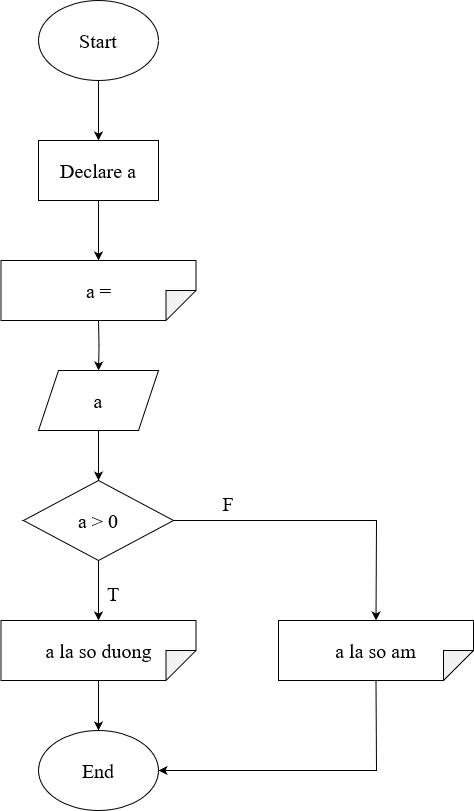

The diagram above was exported from draw.io. Its source (the exported page's mxGraphModel, read from the mxfile embedded in the PNG):
<mxGraphModel dx="1085" dy="1694" grid="1" gridSize="10" guides="1" tooltips="1" connect="1" arrows="1" fold="1" page="1" pageScale="1" pageWidth="850" pageHeight="1100" math="0" shadow="0">
  <root>
    <mxCell id="0" />
    <mxCell id="1" parent="0" />
    <mxCell id="hF_AQXYrid0S5zmqAL9E-3" value="" style="edgeStyle=orthogonalEdgeStyle;rounded=0;orthogonalLoop=1;jettySize=auto;html=1;" edge="1" parent="1" target="hF_AQXYrid0S5zmqAL9E-2">
      <mxGeometry relative="1" as="geometry">
        <mxPoint x="410" y="150" as="sourcePoint" />
      </mxGeometry>
    </mxCell>
    <mxCell id="hF_AQXYrid0S5zmqAL9E-5" value="" style="edgeStyle=orthogonalEdgeStyle;rounded=0;orthogonalLoop=1;jettySize=auto;html=1;" edge="1" parent="1" source="hF_AQXYrid0S5zmqAL9E-2" target="hF_AQXYrid0S5zmqAL9E-4">
      <mxGeometry relative="1" as="geometry" />
    </mxCell>
    <mxCell id="hF_AQXYrid0S5zmqAL9E-2" value="a" style="shape=parallelogram;perimeter=parallelogramPerimeter;whiteSpace=wrap;html=1;fixedSize=1;fontSize=20;fontFamily=Times New Roman;" vertex="1" parent="1">
      <mxGeometry x="350" y="200" width="120" height="60" as="geometry" />
    </mxCell>
    <mxCell id="hF_AQXYrid0S5zmqAL9E-7" value="" style="edgeStyle=orthogonalEdgeStyle;rounded=0;orthogonalLoop=1;jettySize=auto;html=1;" edge="1" parent="1" source="hF_AQXYrid0S5zmqAL9E-4" target="hF_AQXYrid0S5zmqAL9E-6">
      <mxGeometry relative="1" as="geometry" />
    </mxCell>
    <mxCell id="hF_AQXYrid0S5zmqAL9E-4" value="a &amp;gt; 0" style="rhombus;whiteSpace=wrap;html=1;fontSize=20;fontFamily=Times New Roman;" vertex="1" parent="1">
      <mxGeometry x="335" y="310" width="150" height="80" as="geometry" />
    </mxCell>
    <mxCell id="hF_AQXYrid0S5zmqAL9E-10" value="" style="edgeStyle=orthogonalEdgeStyle;rounded=0;orthogonalLoop=1;jettySize=auto;html=1;" edge="1" parent="1" source="hF_AQXYrid0S5zmqAL9E-6" target="hF_AQXYrid0S5zmqAL9E-9">
      <mxGeometry relative="1" as="geometry" />
    </mxCell>
    <mxCell id="hF_AQXYrid0S5zmqAL9E-6" value="a la so duong" style="shape=note;whiteSpace=wrap;html=1;backgroundOutline=1;darkOpacity=0.05;direction=south;fontSize=20;fontFamily=Times New Roman;" vertex="1" parent="1">
      <mxGeometry x="312.5" y="450" width="195" height="60" as="geometry" />
    </mxCell>
    <mxCell id="hF_AQXYrid0S5zmqAL9E-8" value="T" style="text;html=1;strokeColor=none;fillColor=none;align=center;verticalAlign=middle;whiteSpace=wrap;rounded=0;fontSize=20;fontFamily=Times New Roman;" vertex="1" parent="1">
      <mxGeometry x="415" y="410" width="20" height="25" as="geometry" />
    </mxCell>
    <mxCell id="hF_AQXYrid0S5zmqAL9E-9" value="End" style="ellipse;whiteSpace=wrap;html=1;fontSize=20;fontFamily=Times New Roman;" vertex="1" parent="1">
      <mxGeometry x="350" y="560" width="120" height="80" as="geometry" />
    </mxCell>
    <mxCell id="hF_AQXYrid0S5zmqAL9E-15" value="" style="edgeStyle=orthogonalEdgeStyle;rounded=0;orthogonalLoop=1;jettySize=auto;html=1;" edge="1" parent="1" source="hF_AQXYrid0S5zmqAL9E-16" target="hF_AQXYrid0S5zmqAL9E-17">
      <mxGeometry relative="1" as="geometry" />
    </mxCell>
    <mxCell id="hF_AQXYrid0S5zmqAL9E-16" value="Start" style="ellipse;whiteSpace=wrap;html=1;fontSize=20;fontFamily=Times New Roman;" vertex="1" parent="1">
      <mxGeometry x="350" y="-170" width="120" height="80" as="geometry" />
    </mxCell>
    <mxCell id="hF_AQXYrid0S5zmqAL9E-19" value="" style="edgeStyle=orthogonalEdgeStyle;rounded=0;orthogonalLoop=1;jettySize=auto;html=1;" edge="1" parent="1" source="hF_AQXYrid0S5zmqAL9E-17" target="hF_AQXYrid0S5zmqAL9E-18">
      <mxGeometry relative="1" as="geometry" />
    </mxCell>
    <mxCell id="hF_AQXYrid0S5zmqAL9E-17" value="Declare a" style="rounded=0;whiteSpace=wrap;html=1;fontFamily=Times New Roman;fontSize=20;" vertex="1" parent="1">
      <mxGeometry x="350" y="-30" width="120" height="60" as="geometry" />
    </mxCell>
    <mxCell id="hF_AQXYrid0S5zmqAL9E-18" value="a = " style="shape=note;whiteSpace=wrap;html=1;backgroundOutline=1;darkOpacity=0.05;direction=south;fontSize=20;fontFamily=Times New Roman;" vertex="1" parent="1">
      <mxGeometry x="312.5" y="90" width="195" height="60" as="geometry" />
    </mxCell>
    <mxCell id="hF_AQXYrid0S5zmqAL9E-20" value="a la so am" style="shape=note;whiteSpace=wrap;html=1;backgroundOutline=1;darkOpacity=0.05;direction=south;fontSize=20;fontFamily=Times New Roman;" vertex="1" parent="1">
      <mxGeometry x="590" y="450" width="195" height="60" as="geometry" />
    </mxCell>
    <mxCell id="hF_AQXYrid0S5zmqAL9E-21" value="" style="endArrow=classic;html=1;rounded=0;entryX=0;entryY=0.5;entryDx=0;entryDy=0;entryPerimeter=0;exitX=1;exitY=0.5;exitDx=0;exitDy=0;" edge="1" parent="1" source="hF_AQXYrid0S5zmqAL9E-4" target="hF_AQXYrid0S5zmqAL9E-20">
      <mxGeometry width="50" height="50" relative="1" as="geometry">
        <mxPoint x="350" y="440" as="sourcePoint" />
        <mxPoint x="400" y="390" as="targetPoint" />
        <Array as="points">
          <mxPoint x="688" y="350" />
        </Array>
      </mxGeometry>
    </mxCell>
    <mxCell id="hF_AQXYrid0S5zmqAL9E-22" value="F" style="text;html=1;strokeColor=none;fillColor=none;align=center;verticalAlign=middle;whiteSpace=wrap;rounded=0;fontSize=20;fontFamily=Times New Roman;" vertex="1" parent="1">
      <mxGeometry x="530" y="320" width="20" height="25" as="geometry" />
    </mxCell>
    <mxCell id="hF_AQXYrid0S5zmqAL9E-23" value="" style="endArrow=classic;html=1;rounded=0;exitX=1;exitY=0.5;exitDx=0;exitDy=0;exitPerimeter=0;entryX=1;entryY=0.5;entryDx=0;entryDy=0;" edge="1" parent="1" source="hF_AQXYrid0S5zmqAL9E-20" target="hF_AQXYrid0S5zmqAL9E-9">
      <mxGeometry width="50" height="50" relative="1" as="geometry">
        <mxPoint x="350" y="440" as="sourcePoint" />
        <mxPoint x="400" y="390" as="targetPoint" />
        <Array as="points">
          <mxPoint x="688" y="600" />
        </Array>
      </mxGeometry>
    </mxCell>
  </root>
</mxGraphModel>